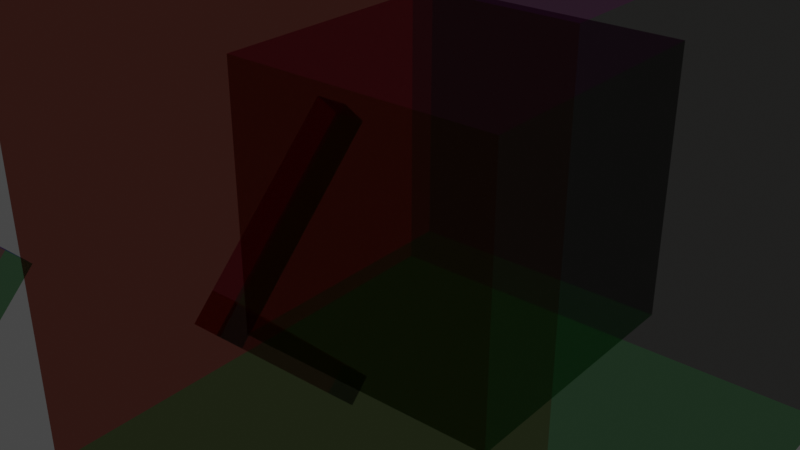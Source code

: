 # Source: CollisionBlock.blend  (saved by Blender 5.2.44; exported with 4.5.12 LTS)
import bpy
from mathutils import Matrix  # noqa: F401  (used for matrix-valued properties, if any)

bpy.ops.wm.read_factory_settings(use_empty=True)
scene = bpy.context.scene
scene.name = 'Scene'

# ---- collections
col_cube01_nja = bpy.data.collections.new('cube01.nja'); scene.collection.children.link(col_cube01_nja)
col_arrow = bpy.data.collections.new('arrow'); scene.collection.children.link(col_arrow)

# ---- materials (node trees are filled in below, after node groups)
mat_cube01_nja_sa1mdl_0 = bpy.data.materials.new('cube01.nja.sa1mdl_0')
mat_cube01_nja_sa1mdl_0.surface_render_method = 'BLENDED'
mat_cube01_nja_sa1mdl_0.blend_method = 'BLEND'
mat_cube01_nja_sa1mdl_0.use_transparent_shadow = False
mat_cube01_nja_sa1mdl_0.preview_render_type = 'FLAT'
mat_cube01_nja_sa1mdl_0.diffuse_color = (0.7011, 0.3864, 0.7011, 0.3)
mat_cube01_nja_sa1mdl_0.roughness = 1.0
mat_cube01_nja_sa1mdl_1 = bpy.data.materials.new('cube01.nja.sa1mdl_1')
mat_cube01_nja_sa1mdl_1.surface_render_method = 'BLENDED'
mat_cube01_nja_sa1mdl_1.blend_method = 'BLEND'
mat_cube01_nja_sa1mdl_1.use_transparent_shadow = False
mat_cube01_nja_sa1mdl_1.preview_render_type = 'FLAT'
mat_cube01_nja_sa1mdl_1.diffuse_color = (0.6867, 0.4125, 0.1714, 0.3)
mat_cube01_nja_sa1mdl_1.roughness = 1.0
mat_cube01_nja_sa1mdl_2 = bpy.data.materials.new('cube01.nja.sa1mdl_2')
mat_cube01_nja_sa1mdl_2.surface_render_method = 'BLENDED'
mat_cube01_nja_sa1mdl_2.blend_method = 'BLEND'
mat_cube01_nja_sa1mdl_2.use_transparent_shadow = False
mat_cube01_nja_sa1mdl_2.preview_render_type = 'FLAT'
mat_cube01_nja_sa1mdl_2.diffuse_color = (0.6939, 0.6939, 0.3613, 0.3)
mat_cube01_nja_sa1mdl_2.roughness = 1.0
mat_cube01_nja_sa1mdl_3 = bpy.data.materials.new('cube01.nja.sa1mdl_3')
mat_cube01_nja_sa1mdl_3.surface_render_method = 'BLENDED'
mat_cube01_nja_sa1mdl_3.blend_method = 'BLEND'
mat_cube01_nja_sa1mdl_3.use_transparent_shadow = False
mat_cube01_nja_sa1mdl_3.preview_render_type = 'FLAT'
mat_cube01_nja_sa1mdl_3.diffuse_color = (0.3864, 0.3813, 0.7011, 0.3)
mat_cube01_nja_sa1mdl_3.roughness = 1.0
mat_cube01_nja_sa1mdl_4 = bpy.data.materials.new('cube01.nja.sa1mdl_4')
mat_cube01_nja_sa1mdl_4.surface_render_method = 'BLENDED'
mat_cube01_nja_sa1mdl_4.blend_method = 'BLEND'
mat_cube01_nja_sa1mdl_4.use_transparent_shadow = False
mat_cube01_nja_sa1mdl_4.preview_render_type = 'FLAT'
mat_cube01_nja_sa1mdl_4.diffuse_color = (0.3278, 0.7011, 0.7011, 0.3)
mat_cube01_nja_sa1mdl_4.roughness = 1.0
mat_cube01_nja_sa1mdl_5 = bpy.data.materials.new('cube01.nja.sa1mdl_5')
mat_cube01_nja_sa1mdl_5.surface_render_method = 'BLENDED'
mat_cube01_nja_sa1mdl_5.blend_method = 'BLEND'
mat_cube01_nja_sa1mdl_5.use_transparent_shadow = False
mat_cube01_nja_sa1mdl_5.preview_render_type = 'FLAT'
mat_cube01_nja_sa1mdl_5.diffuse_color = (1.0, 0.4793, 0.4852, 0.3)
mat_cube01_nja_sa1mdl_5.roughness = 1.0
mat_cube01_nja_sa1mdl_0_001 = bpy.data.materials.new('cube01.nja.sa1mdl_0.001')
mat_cube01_nja_sa1mdl_0_001.surface_render_method = 'BLENDED'
mat_cube01_nja_sa1mdl_0_001.blend_method = 'BLEND'
mat_cube01_nja_sa1mdl_0_001.use_transparent_shadow = False
mat_cube01_nja_sa1mdl_0_001.preview_render_type = 'FLAT'
mat_cube01_nja_sa1mdl_0_001.diffuse_color = (0.7011, 0.3864, 0.7011, 0.3)
mat_cube01_nja_sa1mdl_0_001.roughness = 1.0
mat_cube01_nja_sa1mdl_1_001 = bpy.data.materials.new('cube01.nja.sa1mdl_1.001')
mat_cube01_nja_sa1mdl_1_001.surface_render_method = 'BLENDED'
mat_cube01_nja_sa1mdl_1_001.blend_method = 'BLEND'
mat_cube01_nja_sa1mdl_1_001.use_transparent_shadow = False
mat_cube01_nja_sa1mdl_1_001.preview_render_type = 'FLAT'
mat_cube01_nja_sa1mdl_1_001.diffuse_color = (0.6867, 0.4125, 0.1714, 0.3)
mat_cube01_nja_sa1mdl_1_001.roughness = 1.0
mat_cube01_nja_sa1mdl_2_001 = bpy.data.materials.new('cube01.nja.sa1mdl_2.001')
mat_cube01_nja_sa1mdl_2_001.surface_render_method = 'BLENDED'
mat_cube01_nja_sa1mdl_2_001.blend_method = 'BLEND'
mat_cube01_nja_sa1mdl_2_001.use_transparent_shadow = False
mat_cube01_nja_sa1mdl_2_001.preview_render_type = 'FLAT'
mat_cube01_nja_sa1mdl_2_001.diffuse_color = (0.6939, 0.6939, 0.3613, 0.3)
mat_cube01_nja_sa1mdl_2_001.roughness = 1.0
mat_cube01_nja_sa1mdl_3_001 = bpy.data.materials.new('cube01.nja.sa1mdl_3.001')
mat_cube01_nja_sa1mdl_3_001.surface_render_method = 'BLENDED'
mat_cube01_nja_sa1mdl_3_001.blend_method = 'BLEND'
mat_cube01_nja_sa1mdl_3_001.use_transparent_shadow = False
mat_cube01_nja_sa1mdl_3_001.preview_render_type = 'FLAT'
mat_cube01_nja_sa1mdl_3_001.diffuse_color = (0.3864, 0.3813, 0.7011, 0.3)
mat_cube01_nja_sa1mdl_3_001.roughness = 1.0
mat_cube01_nja_sa1mdl_4_001 = bpy.data.materials.new('cube01.nja.sa1mdl_4.001')
mat_cube01_nja_sa1mdl_4_001.surface_render_method = 'BLENDED'
mat_cube01_nja_sa1mdl_4_001.blend_method = 'BLEND'
mat_cube01_nja_sa1mdl_4_001.use_transparent_shadow = False
mat_cube01_nja_sa1mdl_4_001.preview_render_type = 'FLAT'
mat_cube01_nja_sa1mdl_4_001.diffuse_color = (0.3278, 0.7011, 0.7011, 0.3)
mat_cube01_nja_sa1mdl_4_001.roughness = 1.0
mat_cube01_nja_sa1mdl_5_001 = bpy.data.materials.new('cube01.nja.sa1mdl_5.001')
mat_cube01_nja_sa1mdl_5_001.surface_render_method = 'BLENDED'
mat_cube01_nja_sa1mdl_5_001.blend_method = 'BLEND'
mat_cube01_nja_sa1mdl_5_001.use_transparent_shadow = False
mat_cube01_nja_sa1mdl_5_001.preview_render_type = 'FLAT'
mat_cube01_nja_sa1mdl_5_001.diffuse_color = (1.0, 0.4793, 0.4852, 0.3)
mat_cube01_nja_sa1mdl_5_001.roughness = 1.0

# ---- node groups
ng_repellingboxnode = bpy.data.node_groups.new('RepellingBoxNode', 'GeometryNodeTree')
_s = ng_repellingboxnode.interface.new_socket(name='Geometry', in_out='OUTPUT', socket_type='NodeSocketGeometry')
_s = ng_repellingboxnode.interface.new_socket(name='Geometry', in_out='INPUT', socket_type='NodeSocketGeometry')
ng_repellingboxnode.interface.new_panel('SET Object Properties')
_s = ng_repellingboxnode.interface.new_socket(name='BAMS X Rotation', in_out='INPUT', socket_type='NodeSocketInt')
_s.description = 'Uses real rotation.'
_s = ng_repellingboxnode.interface.new_socket(name='BAMS Y Rotation', in_out='INPUT', socket_type='NodeSocketInt')
_s.description = 'Uses real rotation.'
_s = ng_repellingboxnode.interface.new_socket(name='BAMS Z Rotation', in_out='INPUT', socket_type='NodeSocketInt')
_s.description = 'Uses real rotation.'
_s = ng_repellingboxnode.interface.new_socket(name='Scale X Property', in_out='INPUT', socket_type='NodeSocketFloat')
_s.description = 'X Scale.'
_s = ng_repellingboxnode.interface.new_socket(name='Scale Y Property', in_out='INPUT', socket_type='NodeSocketFloat')
_s.description = 'Y Scale. Z Scale in Blender.'
_s = ng_repellingboxnode.interface.new_socket(name='Scale Z Property', in_out='INPUT', socket_type='NodeSocketFloat')
_s.description = 'Z Scale. Y Scale in Blender.'
ng_repellingboxnode.interface.new_panel('Geometry Node Info')
ng_repellingboxnode.is_modifier = True
# nodes of 'RepellingBoxNode' reference scene objects; filled in after objects exist

# ---- material node trees
mat_cube01_nja_sa1mdl_0.use_nodes = True; mat_cube01_nja_sa1mdl_0.node_tree.nodes.clear()
_N = mat_cube01_nja_sa1mdl_0.node_tree.nodes; _L = mat_cube01_nja_sa1mdl_0.node_tree.links
n0 = _N.new('ShaderNodeOutputMaterial'); n0.name = 'SAIO Output'; n0.location = (720, 360)
n0.label = 'SAIO Output'
n1 = _N.new('ShaderNodeRGB'); n1.name = 'Color'; n1.location = (377, 342)
n1.outputs[0].default_value = (0.7011, 0.3864, 0.7011, 1.0)
n2 = _N.new('ShaderNodeBsdfTransparent'); n2.name = 'Transparent BSDF'; n2.location = (545, 343)
_L.new(n1.outputs[0], n2.inputs[0])
_L.new(n2.outputs[0], n0.inputs[0])
n0.is_active_output = True
mat_cube01_nja_sa1mdl_1.use_nodes = True; mat_cube01_nja_sa1mdl_1.node_tree.nodes.clear()
_N = mat_cube01_nja_sa1mdl_1.node_tree.nodes; _L = mat_cube01_nja_sa1mdl_1.node_tree.links
n0 = _N.new('ShaderNodeOutputMaterial'); n0.name = 'SAIO Output'; n0.location = (720, 360)
n0.label = 'SAIO Output'
n1 = _N.new('ShaderNodeRGB'); n1.name = 'Color'; n1.location = (352, 347)
n1.outputs[0].default_value = (0.6867, 0.4125, 0.1714, 1.0)
n2 = _N.new('ShaderNodeBsdfTransparent'); n2.name = 'Transparent BSDF'; n2.location = (520, 348)
_L.new(n1.outputs[0], n2.inputs[0])
_L.new(n2.outputs[0], n0.inputs[0])
n0.is_active_output = True
mat_cube01_nja_sa1mdl_2.use_nodes = True; mat_cube01_nja_sa1mdl_2.node_tree.nodes.clear()
_N = mat_cube01_nja_sa1mdl_2.node_tree.nodes; _L = mat_cube01_nja_sa1mdl_2.node_tree.links
n0 = _N.new('ShaderNodeOutputMaterial'); n0.name = 'SAIO Output'; n0.location = (720, 360)
n0.label = 'SAIO Output'
n1 = _N.new('ShaderNodeRGB'); n1.name = 'Color'; n1.location = (384, 340)
n1.outputs[0].default_value = (0.6939, 0.6939, 0.3613, 1.0)
n2 = _N.new('ShaderNodeBsdfTransparent'); n2.name = 'Transparent BSDF'; n2.location = (552, 341)
_L.new(n1.outputs[0], n2.inputs[0])
_L.new(n2.outputs[0], n0.inputs[0])
n0.is_active_output = True
mat_cube01_nja_sa1mdl_3.use_nodes = True; mat_cube01_nja_sa1mdl_3.node_tree.nodes.clear()
_N = mat_cube01_nja_sa1mdl_3.node_tree.nodes; _L = mat_cube01_nja_sa1mdl_3.node_tree.links
n0 = _N.new('ShaderNodeOutputMaterial'); n0.name = 'SAIO Output'; n0.location = (720, 360)
n0.label = 'SAIO Output'
n1 = _N.new('ShaderNodeRGB'); n1.name = 'Color'; n1.location = (354, 347)
n1.outputs[0].default_value = (0.3864, 0.3813, 0.7011, 1.0)
n2 = _N.new('ShaderNodeBsdfTransparent'); n2.name = 'Transparent BSDF'; n2.location = (522, 348)
_L.new(n1.outputs[0], n2.inputs[0])
_L.new(n2.outputs[0], n0.inputs[0])
n0.is_active_output = True
mat_cube01_nja_sa1mdl_4.use_nodes = True; mat_cube01_nja_sa1mdl_4.node_tree.nodes.clear()
_N = mat_cube01_nja_sa1mdl_4.node_tree.nodes; _L = mat_cube01_nja_sa1mdl_4.node_tree.links
n0 = _N.new('ShaderNodeOutputMaterial'); n0.name = 'SAIO Output'; n0.location = (720, 360)
n0.label = 'SAIO Output'
n1 = _N.new('ShaderNodeRGB'); n1.name = 'Color'; n1.location = (376, 341)
n1.outputs[0].default_value = (0.3278, 0.7011, 0.7011, 1.0)
n2 = _N.new('ShaderNodeBsdfTransparent'); n2.name = 'Transparent BSDF'; n2.location = (544, 343)
_L.new(n1.outputs[0], n2.inputs[0])
_L.new(n2.outputs[0], n0.inputs[0])
n0.is_active_output = True
mat_cube01_nja_sa1mdl_5.use_nodes = True; mat_cube01_nja_sa1mdl_5.node_tree.nodes.clear()
_N = mat_cube01_nja_sa1mdl_5.node_tree.nodes; _L = mat_cube01_nja_sa1mdl_5.node_tree.links
n0 = _N.new('ShaderNodeOutputMaterial'); n0.name = 'SAIO Output'; n0.location = (720, 360)
n0.label = 'SAIO Output'
n1 = _N.new('ShaderNodeRGB'); n1.name = 'Color'; n1.location = (390, 354)
n1.outputs[0].default_value = (1.0, 0.4793, 0.4852, 1.0)
n2 = _N.new('ShaderNodeBsdfTransparent'); n2.name = 'Transparent BSDF'; n2.location = (558, 355)
_L.new(n1.outputs[0], n2.inputs[0])
_L.new(n2.outputs[0], n0.inputs[0])
n0.is_active_output = True
mat_cube01_nja_sa1mdl_0_001.use_nodes = True; mat_cube01_nja_sa1mdl_0_001.node_tree.nodes.clear()
_N = mat_cube01_nja_sa1mdl_0_001.node_tree.nodes; _L = mat_cube01_nja_sa1mdl_0_001.node_tree.links
n0 = _N.new('ShaderNodeOutputMaterial'); n0.name = 'SAIO Output'; n0.location = (720, 360)
n0.label = 'SAIO Output'
n1 = _N.new('ShaderNodeRGB'); n1.name = 'Color'; n1.location = (377, 342)
n1.outputs[0].default_value = (0.7011, 0.3864, 0.7011, 1.0)
n2 = _N.new('ShaderNodeBsdfTransparent'); n2.name = 'Transparent BSDF'; n2.location = (545, 343)
_L.new(n1.outputs[0], n2.inputs[0])
_L.new(n2.outputs[0], n0.inputs[0])
n0.is_active_output = True
mat_cube01_nja_sa1mdl_1_001.use_nodes = True; mat_cube01_nja_sa1mdl_1_001.node_tree.nodes.clear()
_N = mat_cube01_nja_sa1mdl_1_001.node_tree.nodes; _L = mat_cube01_nja_sa1mdl_1_001.node_tree.links
n0 = _N.new('ShaderNodeOutputMaterial'); n0.name = 'SAIO Output'; n0.location = (720, 360)
n0.label = 'SAIO Output'
n1 = _N.new('ShaderNodeRGB'); n1.name = 'Color'; n1.location = (352, 347)
n1.outputs[0].default_value = (0.6867, 0.4125, 0.1714, 1.0)
n2 = _N.new('ShaderNodeBsdfTransparent'); n2.name = 'Transparent BSDF'; n2.location = (520, 348)
_L.new(n1.outputs[0], n2.inputs[0])
_L.new(n2.outputs[0], n0.inputs[0])
n0.is_active_output = True
mat_cube01_nja_sa1mdl_2_001.use_nodes = True; mat_cube01_nja_sa1mdl_2_001.node_tree.nodes.clear()
_N = mat_cube01_nja_sa1mdl_2_001.node_tree.nodes; _L = mat_cube01_nja_sa1mdl_2_001.node_tree.links
n0 = _N.new('ShaderNodeOutputMaterial'); n0.name = 'SAIO Output'; n0.location = (720, 360)
n0.label = 'SAIO Output'
n1 = _N.new('ShaderNodeRGB'); n1.name = 'Color'; n1.location = (384, 340)
n1.outputs[0].default_value = (0.6939, 0.6939, 0.3613, 1.0)
n2 = _N.new('ShaderNodeBsdfTransparent'); n2.name = 'Transparent BSDF'; n2.location = (552, 341)
_L.new(n1.outputs[0], n2.inputs[0])
_L.new(n2.outputs[0], n0.inputs[0])
n0.is_active_output = True
mat_cube01_nja_sa1mdl_3_001.use_nodes = True; mat_cube01_nja_sa1mdl_3_001.node_tree.nodes.clear()
_N = mat_cube01_nja_sa1mdl_3_001.node_tree.nodes; _L = mat_cube01_nja_sa1mdl_3_001.node_tree.links
n0 = _N.new('ShaderNodeOutputMaterial'); n0.name = 'SAIO Output'; n0.location = (720, 360)
n0.label = 'SAIO Output'
n1 = _N.new('ShaderNodeRGB'); n1.name = 'Color'; n1.location = (354, 347)
n1.outputs[0].default_value = (0.3864, 0.3813, 0.7011, 1.0)
n2 = _N.new('ShaderNodeBsdfTransparent'); n2.name = 'Transparent BSDF'; n2.location = (522, 348)
_L.new(n1.outputs[0], n2.inputs[0])
_L.new(n2.outputs[0], n0.inputs[0])
n0.is_active_output = True
mat_cube01_nja_sa1mdl_4_001.use_nodes = True; mat_cube01_nja_sa1mdl_4_001.node_tree.nodes.clear()
_N = mat_cube01_nja_sa1mdl_4_001.node_tree.nodes; _L = mat_cube01_nja_sa1mdl_4_001.node_tree.links
n0 = _N.new('ShaderNodeOutputMaterial'); n0.name = 'SAIO Output'; n0.location = (720, 360)
n0.label = 'SAIO Output'
n1 = _N.new('ShaderNodeRGB'); n1.name = 'Color'; n1.location = (376, 341)
n1.outputs[0].default_value = (0.3278, 0.7011, 0.7011, 1.0)
n2 = _N.new('ShaderNodeBsdfTransparent'); n2.name = 'Transparent BSDF'; n2.location = (544, 343)
_L.new(n1.outputs[0], n2.inputs[0])
_L.new(n2.outputs[0], n0.inputs[0])
n0.is_active_output = True
mat_cube01_nja_sa1mdl_5_001.use_nodes = True; mat_cube01_nja_sa1mdl_5_001.node_tree.nodes.clear()
_N = mat_cube01_nja_sa1mdl_5_001.node_tree.nodes; _L = mat_cube01_nja_sa1mdl_5_001.node_tree.links
n0 = _N.new('ShaderNodeOutputMaterial'); n0.name = 'SAIO Output'; n0.location = (720, 360)
n0.label = 'SAIO Output'
n1 = _N.new('ShaderNodeRGB'); n1.name = 'Color'; n1.location = (390, 354)
n1.outputs[0].default_value = (1.0, 0.4793, 0.4852, 1.0)
n2 = _N.new('ShaderNodeBsdfTransparent'); n2.name = 'Transparent BSDF'; n2.location = (558, 355)
_L.new(n1.outputs[0], n2.inputs[0])
_L.new(n2.outputs[0], n0.inputs[0])
n0.is_active_output = True

# ---- world
world_world = bpy.data.worlds.new('World'); scene.world = world_world
world_world.use_nodes = True; world_world.node_tree.nodes.clear()
_N = world_world.node_tree.nodes; _L = world_world.node_tree.links
n0 = _N.new('ShaderNodeOutputWorld'); n0.name = 'World Output'; n0.location = (300, 300)
n1 = _N.new('ShaderNodeBackground'); n1.name = 'Background'; n1.location = (10, 300)
n1.inputs[0].default_value = (0.05088, 0.05088, 0.05088, 1.0)
_L.new(n1.outputs[0], n0.inputs[0])
n0.is_active_output = True
world_world.color = (0.05088, 0.05088, 0.05088)
world_world.use_sun_shadow = False
world_world.sun_shadow_jitter_overblur = 0.0

# ---- meshes
me_repellingbox = bpy.data.meshes.new('RepellingBox')
me_repellingbox.from_pydata([], [], [])
me_repellingbox.update()
me_attach_0050d788 = bpy.data.meshes.new('attach_0050D788')
me_attach_0050d788.from_pydata([(-5.0, 5.0, -5.0), (-5.0, -5.0, -5.0), (-5.0, 5.0, 5.0), (-5.0, -5.0, 5.0), (5.0, 5.0, -5.0), (5.0, -5.0, -5.0), (5.0, 5.0, 5.0), (5.0, -5.0, 5.0)], [], [(0, 1, 2), (2, 1, 3), (1, 5, 3), (3, 5, 7), (5, 4, 7), (7, 4, 6), (4, 0, 6), (6, 0, 2), (4, 5, 0), (0, 5, 1), (2, 3, 6), (6, 3, 7)])
me_attach_0050d788.polygons.foreach_set('use_smooth', [True] * 12)
me_attach_0050d788.polygons.foreach_set('material_index', [0, 0, 1, 1, 2, 2, 3, 3, 4, 4, 5, 5])
_uv = me_attach_0050d788.uv_layers.new(name='UV')
_uv.uv.foreach_set('vector', [0.0, 1.0, 0.0, 1.0, 0.0, 1.0, 0.0, 1.0, 0.0, 1.0, 0.0, 1.0, 0.0, 1.0, 0.0, 1.0, 0.0, 1.0, 0.0, 1.0, 0.0, 1.0, 0.0, 1.0, 0.0, 1.0, 0.0, 1.0, 0.0, 1.0, 0.0, 1.0, 0.0, 1.0, 0.0, 1.0, 0.0, 1.0, 0.0, 1.0, 0.0, 1.0, 0.0, 1.0, 0.0, 1.0, 0.0, 1.0, 0.0, 1.0, 0.0, 1.0, 0.0, 1.0, 0.0, 1.0, 0.0, 1.0, 0.0, 1.0, 0.0, 1.0, 0.0, 1.0, 0.0, 1.0, 0.0, 1.0, 0.0, 1.0, 0.0, 1.0])
me_attach_0050d788.materials.append(mat_cube01_nja_sa1mdl_0)
me_attach_0050d788.materials.append(mat_cube01_nja_sa1mdl_1)
me_attach_0050d788.materials.append(mat_cube01_nja_sa1mdl_2)
me_attach_0050d788.materials.append(mat_cube01_nja_sa1mdl_3)
me_attach_0050d788.materials.append(mat_cube01_nja_sa1mdl_4)
me_attach_0050d788.materials.append(mat_cube01_nja_sa1mdl_5)
me_attach_0050d788.update()
me_attach_0050d788.normals_split_custom_set([tuple(v) for v in zip(*[iter([-0.5773, 0.5774, -0.5774, -0.5774, -0.5773, -0.5773, -0.5774, 0.5773, 0.5773, -0.5774, 0.5773, 0.5773, -0.5774, -0.5773, -0.5773, -0.5773, -0.5774, 0.5774, -0.5774, -0.5773, -0.5773, 0.5773, -0.5774, -0.5774, -0.5773, -0.5774, 0.5774, -0.5773, -0.5774, 0.5774, 0.5773, -0.5774, -0.5774, 0.5774, -0.5773, 0.5773, 0.5773, -0.5774, -0.5774, 0.5774, 0.5773, -0.5773, 0.5774, -0.5773, 0.5773, 0.5774, -0.5773, 0.5773, 0.5774, 0.5773, -0.5773, 0.5773, 0.5774, 0.5774, 0.5774, 0.5773, -0.5773, -0.5773, 0.5774, -0.5774, 0.5773, 0.5774, 0.5774, 0.5773, 0.5774, 0.5774, -0.5773, 0.5774, -0.5774, -0.5774, 0.5773, 0.5773, 0.5774, 0.5773, -0.5773, 0.5773, -0.5774, -0.5774, -0.5773, 0.5774, -0.5774, -0.5773, 0.5774, -0.5774, 0.5773, -0.5774, -0.5774, -0.5774, -0.5773, -0.5773, -0.5774, 0.5773, 0.5773, -0.5773, -0.5774, 0.5774, 0.5773, 0.5774, 0.5774, 0.5773, 0.5774, 0.5774, -0.5773, -0.5774, 0.5774, 0.5774, -0.5773, 0.5773])] * 3)])
me_attach_0050d788_002 = bpy.data.meshes.new('attach_0050D788.002')
me_attach_0050d788_002.from_pydata([(-5.0, 5.0, -5.0), (-5.0, -5.0, -5.0), (-5.0, 5.0, 5.0), (-5.0, -5.0, 5.0), (5.0, 5.0, -5.0), (5.0, -5.0, -5.0), (5.0, 5.0, 5.0), (5.0, -5.0, 5.0)], [], [(0, 1, 2), (2, 1, 3), (1, 5, 3), (3, 5, 7), (5, 4, 7), (7, 4, 6), (4, 0, 6), (6, 0, 2), (4, 5, 0), (0, 5, 1), (2, 3, 6), (6, 3, 7)])
me_attach_0050d788_002.polygons.foreach_set('use_smooth', [True] * 12)
me_attach_0050d788_002.polygons.foreach_set('material_index', [0, 0, 1, 1, 2, 2, 3, 3, 4, 4, 5, 5])
_uv = me_attach_0050d788_002.uv_layers.new(name='UV')
_uv.uv.foreach_set('vector', [0.0, 1.0, 0.0, 1.0, 0.0, 1.0, 0.0, 1.0, 0.0, 1.0, 0.0, 1.0, 0.0, 1.0, 0.0, 1.0, 0.0, 1.0, 0.0, 1.0, 0.0, 1.0, 0.0, 1.0, 0.0, 1.0, 0.0, 1.0, 0.0, 1.0, 0.0, 1.0, 0.0, 1.0, 0.0, 1.0, 0.0, 1.0, 0.0, 1.0, 0.0, 1.0, 0.0, 1.0, 0.0, 1.0, 0.0, 1.0, 0.0, 1.0, 0.0, 1.0, 0.0, 1.0, 0.0, 1.0, 0.0, 1.0, 0.0, 1.0, 0.0, 1.0, 0.0, 1.0, 0.0, 1.0, 0.0, 1.0, 0.0, 1.0, 0.0, 1.0])
me_attach_0050d788_002.materials.append(mat_cube01_nja_sa1mdl_0_001)
me_attach_0050d788_002.materials.append(mat_cube01_nja_sa1mdl_1_001)
me_attach_0050d788_002.materials.append(mat_cube01_nja_sa1mdl_2_001)
me_attach_0050d788_002.materials.append(mat_cube01_nja_sa1mdl_3_001)
me_attach_0050d788_002.materials.append(mat_cube01_nja_sa1mdl_4_001)
me_attach_0050d788_002.materials.append(mat_cube01_nja_sa1mdl_5_001)
me_attach_0050d788_002.update()
me_attach_0050d788_002.normals_split_custom_set([tuple(v) for v in zip(*[iter([-0.5773, 0.5774, -0.5774, -0.5774, -0.5773, -0.5773, -0.5774, 0.5773, 0.5773, -0.5774, 0.5773, 0.5773, -0.5774, -0.5773, -0.5773, -0.5773, -0.5774, 0.5774, -0.5774, -0.5773, -0.5773, 0.5773, -0.5774, -0.5774, -0.5773, -0.5774, 0.5774, -0.5773, -0.5774, 0.5774, 0.5773, -0.5774, -0.5774, 0.5774, -0.5773, 0.5773, 0.5773, -0.5774, -0.5774, 0.5774, 0.5773, -0.5773, 0.5774, -0.5773, 0.5773, 0.5774, -0.5773, 0.5773, 0.5774, 0.5773, -0.5773, 0.5773, 0.5774, 0.5774, 0.5774, 0.5773, -0.5773, -0.5773, 0.5774, -0.5774, 0.5773, 0.5774, 0.5774, 0.5773, 0.5774, 0.5774, -0.5773, 0.5774, -0.5774, -0.5774, 0.5773, 0.5773, 0.5774, 0.5773, -0.5773, 0.5773, -0.5774, -0.5774, -0.5773, 0.5774, -0.5774, -0.5773, 0.5774, -0.5774, 0.5773, -0.5774, -0.5774, -0.5774, -0.5773, -0.5773, -0.5774, 0.5773, 0.5773, -0.5773, -0.5774, 0.5774, 0.5773, 0.5774, 0.5774, 0.5773, 0.5774, 0.5774, -0.5773, -0.5774, 0.5774, 0.5774, -0.5773, 0.5773])] * 3)])
me_attach_0050d788_003 = bpy.data.meshes.new('attach_0050D788.003')
me_attach_0050d788_003.from_pydata([(-5.0, 5.0, -5.0), (-5.0, -5.0, -5.0), (-5.0, 5.0, 5.0), (-5.0, -5.0, 5.0), (5.0, 5.0, -5.0), (5.0, -5.0, -5.0), (5.0, 5.0, 5.0), (5.0, -5.0, 5.0)], [], [(0, 1, 2), (2, 1, 3), (1, 5, 3), (3, 5, 7), (5, 4, 7), (7, 4, 6), (4, 0, 6), (6, 0, 2), (4, 5, 0), (0, 5, 1), (2, 3, 6), (6, 3, 7)])
me_attach_0050d788_003.polygons.foreach_set('use_smooth', [True] * 12)
me_attach_0050d788_003.polygons.foreach_set('material_index', [0, 0, 1, 1, 2, 2, 3, 3, 4, 4, 5, 5])
_uv = me_attach_0050d788_003.uv_layers.new(name='UV')
_uv.uv.foreach_set('vector', [0.0, 1.0, 0.0, 1.0, 0.0, 1.0, 0.0, 1.0, 0.0, 1.0, 0.0, 1.0, 0.0, 1.0, 0.0, 1.0, 0.0, 1.0, 0.0, 1.0, 0.0, 1.0, 0.0, 1.0, 0.0, 1.0, 0.0, 1.0, 0.0, 1.0, 0.0, 1.0, 0.0, 1.0, 0.0, 1.0, 0.0, 1.0, 0.0, 1.0, 0.0, 1.0, 0.0, 1.0, 0.0, 1.0, 0.0, 1.0, 0.0, 1.0, 0.0, 1.0, 0.0, 1.0, 0.0, 1.0, 0.0, 1.0, 0.0, 1.0, 0.0, 1.0, 0.0, 1.0, 0.0, 1.0, 0.0, 1.0, 0.0, 1.0, 0.0, 1.0])
me_attach_0050d788_003.materials.append(mat_cube01_nja_sa1mdl_0_001)
me_attach_0050d788_003.materials.append(mat_cube01_nja_sa1mdl_1_001)
me_attach_0050d788_003.materials.append(mat_cube01_nja_sa1mdl_2_001)
me_attach_0050d788_003.materials.append(mat_cube01_nja_sa1mdl_3_001)
me_attach_0050d788_003.materials.append(mat_cube01_nja_sa1mdl_4_001)
me_attach_0050d788_003.materials.append(mat_cube01_nja_sa1mdl_5_001)
me_attach_0050d788_003.update()
me_attach_0050d788_003.normals_split_custom_set([tuple(v) for v in zip(*[iter([-0.5773, 0.5774, -0.5774, -0.5774, -0.5773, -0.5773, -0.5774, 0.5773, 0.5773, -0.5774, 0.5773, 0.5773, -0.5774, -0.5773, -0.5773, -0.5773, -0.5774, 0.5774, -0.5774, -0.5773, -0.5773, 0.5773, -0.5774, -0.5774, -0.5773, -0.5774, 0.5774, -0.5773, -0.5774, 0.5774, 0.5773, -0.5774, -0.5774, 0.5774, -0.5773, 0.5773, 0.5773, -0.5774, -0.5774, 0.5774, 0.5773, -0.5773, 0.5774, -0.5773, 0.5773, 0.5774, -0.5773, 0.5773, 0.5774, 0.5773, -0.5773, 0.5773, 0.5774, 0.5774, 0.5774, 0.5773, -0.5773, -0.5773, 0.5774, -0.5774, 0.5773, 0.5774, 0.5774, 0.5773, 0.5774, 0.5774, -0.5773, 0.5774, -0.5774, -0.5774, 0.5773, 0.5773, 0.5774, 0.5773, -0.5773, 0.5773, -0.5774, -0.5774, -0.5773, 0.5774, -0.5774, -0.5773, 0.5774, -0.5774, 0.5773, -0.5774, -0.5774, -0.5774, -0.5773, -0.5773, -0.5774, 0.5773, 0.5773, -0.5773, -0.5774, 0.5774, 0.5773, 0.5774, 0.5774, 0.5773, 0.5774, 0.5774, -0.5773, -0.5774, 0.5774, 0.5774, -0.5773, 0.5773])] * 3)])

# ---- objects
ob_repellingbox = bpy.data.objects.new('RepellingBox', me_repellingbox)
ob_object_0050d7b4 = bpy.data.objects.new('object_0050D7B4', me_attach_0050d788)
ob_object_0050d7b4_002 = bpy.data.objects.new('object_0050D7B4.002', me_attach_0050d788_002)
ob_object_0050d7b4_003 = bpy.data.objects.new('object_0050D7B4.003', me_attach_0050d788_003)
_N = ng_repellingboxnode.nodes; _L = ng_repellingboxnode.links
n0 = _N.new('NodeGroupOutput'); n0.name = 'Group Output'; n0.location = (620, -1020)
n0.hide = True
n1 = _N.new('GeometryNodeCollectionInfo'); n1.name = 'Collection Info'; n1.location = (80, -800)
n1.hide = True
n1.inputs[0].default_value = col_cube01_nja
n2 = _N.new('GeometryNodeJoinGeometry'); n2.name = 'Join Geometry'; n2.location = (440, -1020)
n2.hide = True
n3 = _N.new('GeometryNodeGizmoLinear'); n3.name = 'Linear Gizmo'; n3.location = (-240, -940)
n3.hide = True
n3.color_id = 'X'
n3.draw_style = 'BOX'
n3.inputs[2].default_value = (1.0, 0.0, 0.0)
n4 = _N.new('GeometryNodeGizmoLinear'); n4.name = 'Linear Gizmo.001'; n4.location = (-240, -1020)
n4.hide = True
n4.color_id = 'Y'
n4.draw_style = 'BOX'
n4.inputs[2].default_value = (0.0, 1.0, 0.0)
n5 = _N.new('GeometryNodeGizmoLinear'); n5.name = 'Linear Gizmo.002'; n5.location = (-240, -1100)
n5.hide = True
n5.color_id = 'Z'
n5.draw_style = 'BOX'
n6 = _N.new('ShaderNodeMath'); n6.name = 'Math.008'; n6.location = (-560, -1100)
n6.hide = True
n6.inputs[1].default_value = 10.0
n7 = _N.new('NodeGroupInput'); n7.name = 'Group Input.004'; n7.location = (-720, -1100)
n7.hide = True
n8 = _N.new('ShaderNodeMath'); n8.name = 'Math.009'; n8.location = (-560, -1020)
n8.hide = True
n8.inputs[1].default_value = 10.0
n9 = _N.new('NodeGroupInput'); n9.name = 'Group Input.005'; n9.location = (-720, -1020)
n9.hide = True
n10 = _N.new('ShaderNodeMath'); n10.name = 'Math.010'; n10.location = (-560, -940)
n10.hide = True
n10.inputs[1].default_value = 10.0
n11 = _N.new('NodeGroupInput'); n11.name = 'Group Input.006'; n11.location = (-720, -940)
n11.hide = True
n12 = _N.new('ShaderNodeCombineXYZ'); n12.name = 'Combine XYZ.001'; n12.location = (-400, -1140)
n12.hide = True
n13 = _N.new('GeometryNodeTransform'); n13.name = 'Transform Geometry.001'; n13.location = (100, -1160)
n13.width = 160
n13.hide = True
n14 = _N.new('ShaderNodeCombineXYZ'); n14.name = 'Combine XYZ.002'; n14.location = (-60, -1200)
n14.hide = True
n15 = _N.new('ShaderNodeMath'); n15.name = 'Math.012'; n15.location = (-220, -1200)
n15.hide = True
n15.operation = 'MULTIPLY_ADD'
n15.inputs[1].default_value = -1.0
n16 = _N.new('ShaderNodeMath'); n16.name = 'Math.013'; n16.location = (-380, -1200)
n16.hide = True
n16.operation = 'MULTIPLY'
n16.inputs[1].default_value = -1.0
n17 = _N.new('GeometryNodeCollectionInfo'); n17.name = 'Collection Info.002'; n17.location = (-60, -1140)
n17.hide = True
n17.inputs[0].default_value = col_arrow
n18 = _N.new('GeometryNodeTransform'); n18.name = 'Transform Geometry'; n18.location = (240, -840)
n18.width = 160
n18.hide = True
n19 = _N.new('ShaderNodeCombineXYZ'); n19.name = 'Combine XYZ'; n19.location = (80, -860)
n19.hide = True
n20 = _N.new('ShaderNodeMath'); n20.name = 'Math'; n20.location = (-80, -820)
n20.hide = True
n20.operation = 'MULTIPLY'
n20.inputs[1].default_value = 0.2
n21 = _N.new('ShaderNodeMath'); n21.name = 'Math.001'; n21.location = (-80, -860)
n21.hide = True
n21.operation = 'MULTIPLY'
n21.inputs[1].default_value = 0.2
n22 = _N.new('ShaderNodeMath'); n22.name = 'Math.002'; n22.location = (-80, -900)
n22.hide = True
n22.operation = 'MULTIPLY'
n22.inputs[1].default_value = 0.2
n23 = _N.new('GeometryNodeJoinGeometry'); n23.name = 'Join Geometry.001'; n23.location = (-80, -1020)
n23.hide = True
n24 = _N.new('ShaderNodeCombineXYZ'); n24.name = 'Combine XYZ.003'; n24.location = (-400, -980)
n24.hide = True
n25 = _N.new('ShaderNodeCombineXYZ'); n25.name = 'Combine XYZ.004'; n25.location = (-400, -1060)
n25.hide = True
_L.new(n2.outputs[0], n0.inputs[0])
_L.new(n7.outputs[5], n6.inputs[0])
_L.new(n11.outputs[4], n10.inputs[0])
_L.new(n6.outputs[0], n12.inputs[2])
_L.new(n12.outputs[0], n5.inputs[1])
_L.new(n14.outputs[0], n13.inputs[1])
_L.new(n15.outputs[0], n14.inputs[1])
_L.new(n16.outputs[0], n15.inputs[2])
_L.new(n17.outputs[0], n13.inputs[0])
_L.new(n13.outputs[0], n2.inputs[0])
_L.new(n1.outputs[0], n18.inputs[0])
_L.new(n18.outputs[0], n2.inputs[0])
_L.new(n19.outputs[0], n18.inputs[3])
_L.new(n20.outputs[0], n19.inputs[0])
_L.new(n21.outputs[0], n19.inputs[1])
_L.new(n22.outputs[0], n19.inputs[2])
_L.new(n10.outputs[0], n20.inputs[0])
_L.new(n8.outputs[0], n21.inputs[0])
_L.new(n6.outputs[0], n22.inputs[0])
_L.new(n8.outputs[0], n16.inputs[0])
_L.new(n5.outputs[0], n23.inputs[0])
_L.new(n4.outputs[0], n23.inputs[0])
_L.new(n3.outputs[0], n23.inputs[0])
_L.new(n23.outputs[0], n2.inputs[0])
_L.new(n10.outputs[0], n3.inputs[0])
_L.new(n10.outputs[0], n24.inputs[0])
_L.new(n24.outputs[0], n3.inputs[1])
_L.new(n8.outputs[0], n25.inputs[1])
_L.new(n25.outputs[0], n4.inputs[1])
_L.new(n8.outputs[0], n4.inputs[0])
_L.new(n6.outputs[0], n5.inputs[0])
_L.new(n9.outputs[6], n8.inputs[0])
n0.is_active_output = True

# ---- transforms, parenting, visibility, modifiers, constraints
ob_repellingbox.location = (0.0, 0.0, 0.0)
_m = ob_repellingbox.modifiers.new('GeometryNodes', 'NODES')
_m.node_group = ng_repellingboxnode
ob_object_0050d7b4.location = (0.0, -0.0, 0.0)
ob_object_0050d7b4.empty_display_type = 'ARROWS'
ob_object_0050d7b4_002.location = (0.0, -7.879, -2.121)
ob_object_0050d7b4_002.rotation_euler = (-0.7854, 0.0, 0.0)
ob_object_0050d7b4_002.scale = (0.1, 0.7, 0.1)
ob_object_0050d7b4_002.empty_display_type = 'ARROWS'
ob_object_0050d7b4_003.location = (0.0, -7.879, 2.121)
ob_object_0050d7b4_003.rotation_euler = (0.7854, 0.0, 0.0)
ob_object_0050d7b4_003.scale = (0.1, 0.7, 0.1)
ob_object_0050d7b4_003.empty_display_type = 'ARROWS'

# ---- collection membership
scene.collection.objects.link(ob_repellingbox)
col_cube01_nja.objects.link(ob_object_0050d7b4)
col_arrow.objects.link(ob_object_0050d7b4_002)
col_arrow.objects.link(ob_object_0050d7b4_003)

# ---- scene / render settings (as saved in the file)
scene.frame_start = 1; scene.frame_end = 250; scene.frame_set(1)
scene.render.engine = 'BLENDER_EEVEE_NEXT'
scene.render.bake_bias = 0.0
scene.render.bake_samples = 0
scene.eevee.fast_gi_thickness_far = 0.0
scene.view_settings.view_transform = 'Filmic'
bpy.context.view_layer.update()

# ---- added for rendering (the .blend has no active camera and no usable light): camera, sun
cam_auto = bpy.data.cameras.new('AutoCamera')
cam_auto.lens = 50.0
cam_auto.sensor_width = 36.0
cam_auto.clip_end = 1000.0
ob_auto_camera = bpy.data.objects.new('AutoCamera', cam_auto)
scene.collection.objects.link(ob_auto_camera)
ob_auto_camera.location = (19.5552, -26.3198, 15.6441)
ob_auto_camera.rotation_euler = (1.09748, -7.21219e-08, 0.694738)
scene.camera = ob_auto_camera
light_auto_sun = bpy.data.lights.new('AutoSun', 'SUN')
light_auto_sun.energy = 3.0
light_auto_sun.angle = 0.0523599
ob_auto_sun = bpy.data.objects.new('AutoSun', light_auto_sun)
scene.collection.objects.link(ob_auto_sun)
ob_auto_sun.rotation_euler = (0.872665, 0.174533, 0.523599)
bpy.context.view_layer.update()
